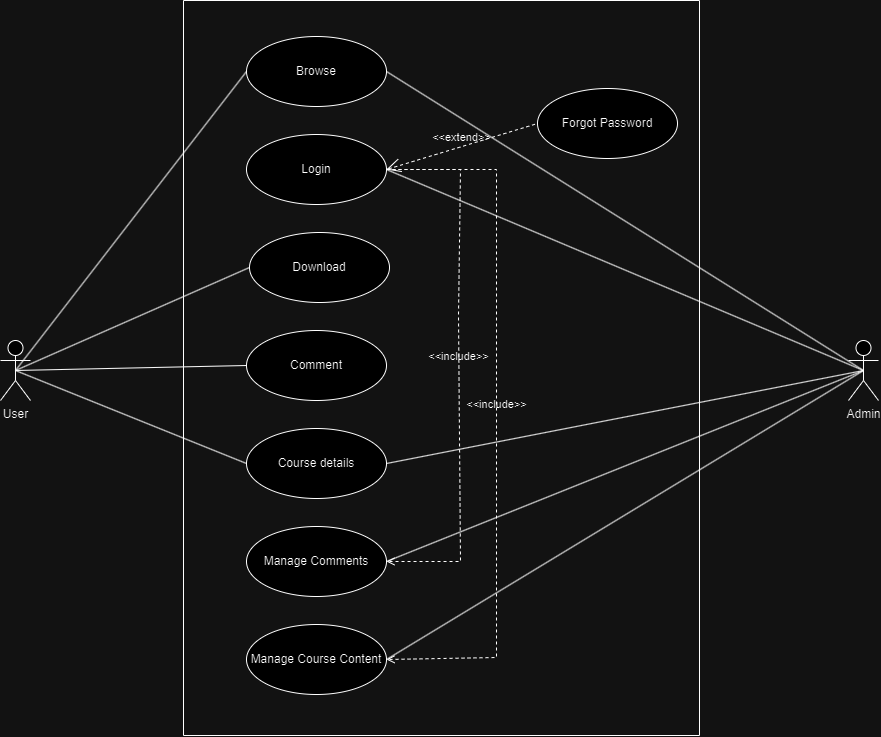

The diagram above was exported from draw.io. Its source (the exported page's mxGraphModel, read from the mxfile embedded in the PNG):
<mxGraphModel dx="2350" dy="746" grid="0" gridSize="10" guides="1" tooltips="1" connect="1" arrows="1" fold="1" page="1" pageScale="1" pageWidth="850" pageHeight="1100" math="0" shadow="0">
  <root>
    <mxCell id="0" />
    <mxCell id="1" parent="0" />
    <mxCell id="XVI2kgaaHkRMa-ozjSLc-1" value="User" style="shape=umlActor;verticalLabelPosition=bottom;verticalAlign=top;html=1;" vertex="1" parent="1">
      <mxGeometry x="-50" y="611" width="30" height="60" as="geometry" />
    </mxCell>
    <mxCell id="XVI2kgaaHkRMa-ozjSLc-4" value="Browse" style="ellipse;whiteSpace=wrap;html=1;" vertex="1" parent="1">
      <mxGeometry x="196" y="307" width="140" height="70" as="geometry" />
    </mxCell>
    <mxCell id="XVI2kgaaHkRMa-ozjSLc-5" value="Login" style="ellipse;whiteSpace=wrap;html=1;" vertex="1" parent="1">
      <mxGeometry x="196" y="405" width="140" height="70" as="geometry" />
    </mxCell>
    <mxCell id="XVI2kgaaHkRMa-ozjSLc-6" value="Download" style="ellipse;whiteSpace=wrap;html=1;" vertex="1" parent="1">
      <mxGeometry x="199" y="503" width="140" height="70" as="geometry" />
    </mxCell>
    <mxCell id="XVI2kgaaHkRMa-ozjSLc-7" value="Comment" style="ellipse;whiteSpace=wrap;html=1;" vertex="1" parent="1">
      <mxGeometry x="196" y="601" width="140" height="70" as="geometry" />
    </mxCell>
    <mxCell id="XVI2kgaaHkRMa-ozjSLc-8" value="Course details" style="ellipse;whiteSpace=wrap;html=1;" vertex="1" parent="1">
      <mxGeometry x="196" y="699" width="140" height="70" as="geometry" />
    </mxCell>
    <mxCell id="XVI2kgaaHkRMa-ozjSLc-9" value="Manage Comments" style="ellipse;whiteSpace=wrap;html=1;" vertex="1" parent="1">
      <mxGeometry x="196" y="797" width="140" height="70" as="geometry" />
    </mxCell>
    <mxCell id="XVI2kgaaHkRMa-ozjSLc-10" value="Manage Course Content" style="ellipse;whiteSpace=wrap;html=1;" vertex="1" parent="1">
      <mxGeometry x="196" y="895" width="140" height="70" as="geometry" />
    </mxCell>
    <mxCell id="XVI2kgaaHkRMa-ozjSLc-13" value="" style="swimlane;startSize=0;expand=0;editable=1;movable=1;resizable=0;rotatable=0;deletable=0;locked=0;connectable=1;cloneable=0;" vertex="1" parent="1">
      <mxGeometry x="133" y="271" width="516" height="735" as="geometry" />
    </mxCell>
    <mxCell id="XVI2kgaaHkRMa-ozjSLc-11" value="Forgot Password" style="ellipse;whiteSpace=wrap;html=1;" vertex="1" parent="XVI2kgaaHkRMa-ozjSLc-13">
      <mxGeometry x="354" y="88" width="140" height="70" as="geometry" />
    </mxCell>
    <mxCell id="XVI2kgaaHkRMa-ozjSLc-15" value="Admin" style="shape=umlActor;verticalLabelPosition=bottom;verticalAlign=top;html=1;outlineConnect=0;" vertex="1" parent="1">
      <mxGeometry x="798" y="611" width="30" height="60" as="geometry" />
    </mxCell>
    <mxCell id="XVI2kgaaHkRMa-ozjSLc-16" value="" style="endArrow=none;html=1;rounded=0;entryX=0;entryY=0.5;entryDx=0;entryDy=0;exitX=0.5;exitY=0.5;exitDx=0;exitDy=0;exitPerimeter=0;" edge="1" parent="1" source="XVI2kgaaHkRMa-ozjSLc-1" target="XVI2kgaaHkRMa-ozjSLc-4">
      <mxGeometry relative="1" as="geometry">
        <mxPoint x="-20" y="646" as="sourcePoint" />
        <mxPoint x="140" y="646" as="targetPoint" />
      </mxGeometry>
    </mxCell>
    <mxCell id="XVI2kgaaHkRMa-ozjSLc-18" value="" style="endArrow=none;html=1;rounded=0;entryX=0;entryY=0.5;entryDx=0;entryDy=0;exitX=0.5;exitY=0.5;exitDx=0;exitDy=0;exitPerimeter=0;" edge="1" parent="1" source="XVI2kgaaHkRMa-ozjSLc-1" target="XVI2kgaaHkRMa-ozjSLc-6">
      <mxGeometry relative="1" as="geometry">
        <mxPoint y="666" as="sourcePoint" />
        <mxPoint x="216" y="362" as="targetPoint" />
      </mxGeometry>
    </mxCell>
    <mxCell id="XVI2kgaaHkRMa-ozjSLc-19" value="" style="endArrow=none;html=1;rounded=0;entryX=0;entryY=0.5;entryDx=0;entryDy=0;exitX=0.5;exitY=0.5;exitDx=0;exitDy=0;exitPerimeter=0;" edge="1" parent="1" source="XVI2kgaaHkRMa-ozjSLc-1" target="XVI2kgaaHkRMa-ozjSLc-7">
      <mxGeometry relative="1" as="geometry">
        <mxPoint x="10" y="676" as="sourcePoint" />
        <mxPoint x="226" y="372" as="targetPoint" />
      </mxGeometry>
    </mxCell>
    <mxCell id="XVI2kgaaHkRMa-ozjSLc-20" value="" style="endArrow=none;html=1;rounded=0;entryX=0;entryY=0.5;entryDx=0;entryDy=0;exitX=0.5;exitY=0.5;exitDx=0;exitDy=0;exitPerimeter=0;" edge="1" parent="1" source="XVI2kgaaHkRMa-ozjSLc-1" target="XVI2kgaaHkRMa-ozjSLc-8">
      <mxGeometry relative="1" as="geometry">
        <mxPoint x="20" y="686" as="sourcePoint" />
        <mxPoint x="236" y="382" as="targetPoint" />
      </mxGeometry>
    </mxCell>
    <mxCell id="XVI2kgaaHkRMa-ozjSLc-28" value="" style="endArrow=none;html=1;rounded=0;entryX=0.5;entryY=0.5;entryDx=0;entryDy=0;entryPerimeter=0;exitX=1;exitY=0.5;exitDx=0;exitDy=0;" edge="1" parent="1" source="XVI2kgaaHkRMa-ozjSLc-4" target="XVI2kgaaHkRMa-ozjSLc-15">
      <mxGeometry relative="1" as="geometry">
        <mxPoint x="53" y="638" as="sourcePoint" />
        <mxPoint x="213" y="638" as="targetPoint" />
      </mxGeometry>
    </mxCell>
    <mxCell id="XVI2kgaaHkRMa-ozjSLc-29" value="" style="endArrow=none;html=1;rounded=0;exitX=0.5;exitY=0.5;exitDx=0;exitDy=0;exitPerimeter=0;entryX=1;entryY=0.5;entryDx=0;entryDy=0;" edge="1" parent="1" source="XVI2kgaaHkRMa-ozjSLc-15" target="XVI2kgaaHkRMa-ozjSLc-8">
      <mxGeometry relative="1" as="geometry">
        <mxPoint x="53" y="638" as="sourcePoint" />
        <mxPoint x="213" y="638" as="targetPoint" />
      </mxGeometry>
    </mxCell>
    <mxCell id="XVI2kgaaHkRMa-ozjSLc-30" value="" style="endArrow=none;html=1;rounded=0;entryX=0.5;entryY=0.5;entryDx=0;entryDy=0;entryPerimeter=0;exitX=1;exitY=0.5;exitDx=0;exitDy=0;" edge="1" parent="1" source="XVI2kgaaHkRMa-ozjSLc-5" target="XVI2kgaaHkRMa-ozjSLc-15">
      <mxGeometry relative="1" as="geometry">
        <mxPoint x="167" y="655" as="sourcePoint" />
        <mxPoint x="327" y="655" as="targetPoint" />
      </mxGeometry>
    </mxCell>
    <mxCell id="XVI2kgaaHkRMa-ozjSLc-33" value="&amp;lt;&amp;lt;extend&amp;gt;&amp;gt;" style="edgeStyle=none;html=1;startArrow=open;endArrow=none;startSize=12;verticalAlign=bottom;dashed=1;labelBackgroundColor=none;rounded=0;entryX=0;entryY=0.5;entryDx=0;entryDy=0;exitX=1;exitY=0.5;exitDx=0;exitDy=0;" edge="1" parent="1" source="XVI2kgaaHkRMa-ozjSLc-5" target="XVI2kgaaHkRMa-ozjSLc-11">
      <mxGeometry width="160" relative="1" as="geometry">
        <mxPoint x="362" y="619" as="sourcePoint" />
        <mxPoint x="522" y="619" as="targetPoint" />
      </mxGeometry>
    </mxCell>
    <mxCell id="XVI2kgaaHkRMa-ozjSLc-39" value="" style="edgeStyle=none;html=1;endArrow=none;verticalAlign=bottom;rounded=0;entryX=0.5;entryY=0.5;entryDx=0;entryDy=0;entryPerimeter=0;exitX=1;exitY=0.5;exitDx=0;exitDy=0;" edge="1" parent="1" source="XVI2kgaaHkRMa-ozjSLc-10" target="XVI2kgaaHkRMa-ozjSLc-15">
      <mxGeometry width="160" relative="1" as="geometry">
        <mxPoint x="342" y="921" as="sourcePoint" />
        <mxPoint x="615" y="710" as="targetPoint" />
      </mxGeometry>
    </mxCell>
    <mxCell id="XVI2kgaaHkRMa-ozjSLc-40" value="" style="edgeStyle=none;html=1;endArrow=none;verticalAlign=bottom;rounded=0;entryX=0.5;entryY=0.5;entryDx=0;entryDy=0;entryPerimeter=0;exitX=1;exitY=0.5;exitDx=0;exitDy=0;" edge="1" parent="1" source="XVI2kgaaHkRMa-ozjSLc-9" target="XVI2kgaaHkRMa-ozjSLc-15">
      <mxGeometry width="160" relative="1" as="geometry">
        <mxPoint x="539" y="706" as="sourcePoint" />
        <mxPoint x="699" y="706" as="targetPoint" />
      </mxGeometry>
    </mxCell>
    <mxCell id="XVI2kgaaHkRMa-ozjSLc-42" value="&amp;lt;&amp;lt;include&amp;gt;&amp;gt;" style="edgeStyle=none;html=1;endArrow=open;verticalAlign=bottom;dashed=1;labelBackgroundColor=none;rounded=0;exitX=1;exitY=0.5;exitDx=0;exitDy=0;entryX=1;entryY=0.5;entryDx=0;entryDy=0;" edge="1" parent="1" source="XVI2kgaaHkRMa-ozjSLc-5" target="XVI2kgaaHkRMa-ozjSLc-9">
      <mxGeometry width="160" relative="1" as="geometry">
        <mxPoint x="764" y="708" as="sourcePoint" />
        <mxPoint x="340" y="843" as="targetPoint" />
        <Array as="points">
          <mxPoint x="410" y="440" />
          <mxPoint x="408" y="586" />
          <mxPoint x="410" y="832" />
        </Array>
      </mxGeometry>
    </mxCell>
    <mxCell id="XVI2kgaaHkRMa-ozjSLc-43" value="&amp;lt;&amp;lt;include&amp;gt;&amp;gt;" style="edgeStyle=none;html=1;endArrow=open;verticalAlign=bottom;dashed=1;labelBackgroundColor=none;rounded=0;entryX=1;entryY=0.5;entryDx=0;entryDy=0;exitX=1;exitY=0.5;exitDx=0;exitDy=0;" edge="1" parent="1" source="XVI2kgaaHkRMa-ozjSLc-5" target="XVI2kgaaHkRMa-ozjSLc-10">
      <mxGeometry width="160" relative="1" as="geometry">
        <mxPoint x="667" y="686" as="sourcePoint" />
        <mxPoint x="336" y="932.4000244140625" as="targetPoint" />
        <Array as="points">
          <mxPoint x="446" y="440" />
          <mxPoint x="446" y="928" />
        </Array>
      </mxGeometry>
    </mxCell>
  </root>
</mxGraphModel>